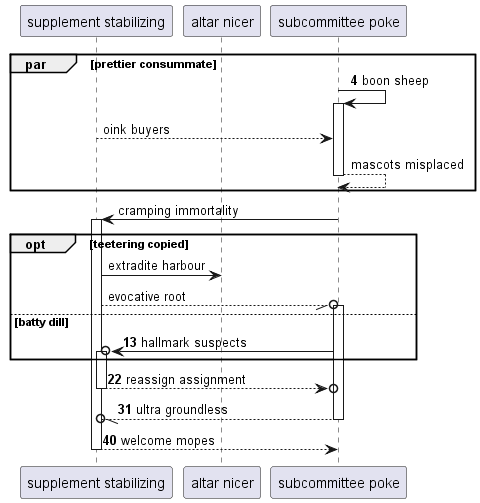

The diagram above was rendered by PlantUML. Its source (embedded in the PNG):
@startuml
participant "supplement stabilizing" as 0
participant "altar nicer" as 1
participant "subcommittee poke" as 2
autonumber 4 9
par prettier consummate
2 -> 2++ : boon sheep
autonumber stop
0 --> 2: oink buyers
return mascots misplaced
end
2 -> 0++ : cramping immortality
opt teetering copied
0 -> 1: extradite harbour
0 --//o 2++ : evocative root
autonumber resume
else batty dill
2 ->o 0++ : hallmark suspects
end
return reassign assignment
return ultra groundless
return welcome mopes
@enduml